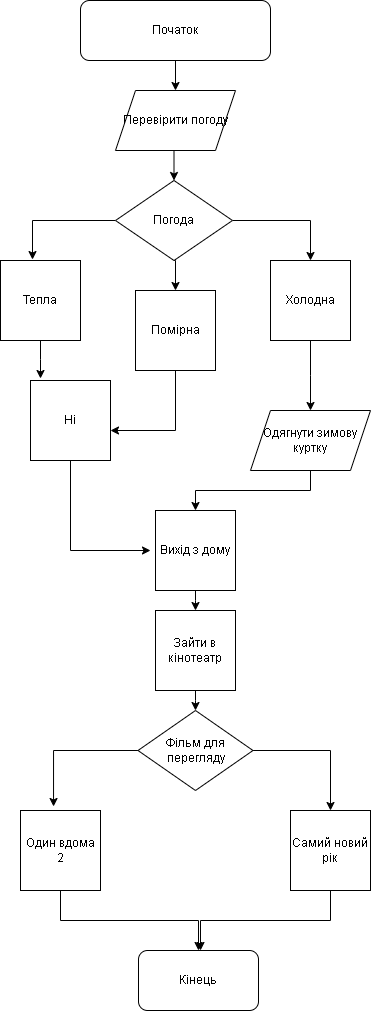

The diagram above was exported from draw.io. Its source (the exported page's mxGraphModel, read from the mxfile embedded in the PNG):
<mxGraphModel dx="782" dy="738" grid="1" gridSize="10" guides="1" tooltips="1" connect="1" arrows="1" fold="1" page="1" pageScale="1" pageWidth="827" pageHeight="1169" math="0" shadow="0">
  <root>
    <mxCell id="0" />
    <mxCell id="1" parent="0" />
    <mxCell id="ApqDYaaWc-v5yWOouWca-3" style="edgeStyle=orthogonalEdgeStyle;rounded=0;orthogonalLoop=1;jettySize=auto;html=1;exitX=0.5;exitY=1;exitDx=0;exitDy=0;entryX=0.5;entryY=0;entryDx=0;entryDy=0;" edge="1" parent="1" source="ApqDYaaWc-v5yWOouWca-1">
      <mxGeometry relative="1" as="geometry">
        <mxPoint x="405" y="130" as="targetPoint" />
      </mxGeometry>
    </mxCell>
    <mxCell id="ApqDYaaWc-v5yWOouWca-1" value="Початок" style="rounded=1;whiteSpace=wrap;html=1;" vertex="1" parent="1">
      <mxGeometry x="310" y="40" width="190" height="60" as="geometry" />
    </mxCell>
    <mxCell id="ApqDYaaWc-v5yWOouWca-9" style="edgeStyle=orthogonalEdgeStyle;rounded=0;orthogonalLoop=1;jettySize=auto;html=1;exitX=0.5;exitY=1;exitDx=0;exitDy=0;entryX=0.5;entryY=0;entryDx=0;entryDy=0;" edge="1" parent="1" target="ApqDYaaWc-v5yWOouWca-6">
      <mxGeometry relative="1" as="geometry">
        <mxPoint x="405" y="190" as="sourcePoint" />
      </mxGeometry>
    </mxCell>
    <mxCell id="ApqDYaaWc-v5yWOouWca-30" style="edgeStyle=elbowEdgeStyle;rounded=0;orthogonalLoop=1;jettySize=auto;elbow=vertical;html=1;exitX=0.5;exitY=1;exitDx=0;exitDy=0;entryX=0.125;entryY=-0.025;entryDx=0;entryDy=0;entryPerimeter=0;" edge="1" parent="1" source="ApqDYaaWc-v5yWOouWca-4" target="ApqDYaaWc-v5yWOouWca-29">
      <mxGeometry relative="1" as="geometry" />
    </mxCell>
    <mxCell id="ApqDYaaWc-v5yWOouWca-4" value="Тепла" style="whiteSpace=wrap;html=1;aspect=fixed;" vertex="1" parent="1">
      <mxGeometry x="230" y="300" width="80" height="80" as="geometry" />
    </mxCell>
    <mxCell id="ApqDYaaWc-v5yWOouWca-32" style="edgeStyle=elbowEdgeStyle;rounded=0;orthogonalLoop=1;jettySize=auto;elbow=vertical;html=1;exitX=0.5;exitY=1;exitDx=0;exitDy=0;entryX=0.5;entryY=0;entryDx=0;entryDy=0;" edge="1" parent="1" source="ApqDYaaWc-v5yWOouWca-5" target="ApqDYaaWc-v5yWOouWca-14">
      <mxGeometry relative="1" as="geometry" />
    </mxCell>
    <mxCell id="ApqDYaaWc-v5yWOouWca-5" value="Холодна" style="whiteSpace=wrap;html=1;aspect=fixed;" vertex="1" parent="1">
      <mxGeometry x="500" y="300" width="80" height="80" as="geometry" />
    </mxCell>
    <mxCell id="ApqDYaaWc-v5yWOouWca-7" style="edgeStyle=orthogonalEdgeStyle;rounded=0;orthogonalLoop=1;jettySize=auto;html=1;entryX=0.5;entryY=0;entryDx=0;entryDy=0;" edge="1" parent="1" source="ApqDYaaWc-v5yWOouWca-6" target="ApqDYaaWc-v5yWOouWca-5">
      <mxGeometry relative="1" as="geometry" />
    </mxCell>
    <mxCell id="ApqDYaaWc-v5yWOouWca-8" style="edgeStyle=orthogonalEdgeStyle;rounded=0;orthogonalLoop=1;jettySize=auto;html=1;exitX=0;exitY=0.5;exitDx=0;exitDy=0;entryX=0.4;entryY=-0.012;entryDx=0;entryDy=0;entryPerimeter=0;" edge="1" parent="1" source="ApqDYaaWc-v5yWOouWca-6" target="ApqDYaaWc-v5yWOouWca-4">
      <mxGeometry relative="1" as="geometry" />
    </mxCell>
    <mxCell id="ApqDYaaWc-v5yWOouWca-12" style="edgeStyle=orthogonalEdgeStyle;rounded=0;orthogonalLoop=1;jettySize=auto;html=1;exitX=0.5;exitY=1;exitDx=0;exitDy=0;entryX=0.5;entryY=0;entryDx=0;entryDy=0;" edge="1" parent="1" source="ApqDYaaWc-v5yWOouWca-6" target="ApqDYaaWc-v5yWOouWca-11">
      <mxGeometry relative="1" as="geometry" />
    </mxCell>
    <mxCell id="ApqDYaaWc-v5yWOouWca-6" value="Погода" style="rhombus;whiteSpace=wrap;html=1;" vertex="1" parent="1">
      <mxGeometry x="345" y="220" width="117" height="80" as="geometry" />
    </mxCell>
    <mxCell id="ApqDYaaWc-v5yWOouWca-10" value="Перевірити погоду" style="shape=parallelogram;perimeter=parallelogramPerimeter;whiteSpace=wrap;html=1;fixedSize=1;" vertex="1" parent="1">
      <mxGeometry x="345" y="130" width="120" height="60" as="geometry" />
    </mxCell>
    <mxCell id="ApqDYaaWc-v5yWOouWca-31" style="edgeStyle=elbowEdgeStyle;rounded=0;orthogonalLoop=1;jettySize=auto;elbow=vertical;html=1;exitX=0.5;exitY=1;exitDx=0;exitDy=0;entryX=1;entryY=0.625;entryDx=0;entryDy=0;entryPerimeter=0;" edge="1" parent="1" source="ApqDYaaWc-v5yWOouWca-11" target="ApqDYaaWc-v5yWOouWca-29">
      <mxGeometry relative="1" as="geometry">
        <Array as="points">
          <mxPoint x="380" y="470" />
        </Array>
      </mxGeometry>
    </mxCell>
    <mxCell id="ApqDYaaWc-v5yWOouWca-11" value="Помірна" style="whiteSpace=wrap;html=1;aspect=fixed;" vertex="1" parent="1">
      <mxGeometry x="365" y="330" width="80" height="80" as="geometry" />
    </mxCell>
    <mxCell id="ApqDYaaWc-v5yWOouWca-36" style="edgeStyle=elbowEdgeStyle;rounded=0;orthogonalLoop=1;jettySize=auto;elbow=vertical;html=1;exitX=0.5;exitY=1;exitDx=0;exitDy=0;entryX=0.5;entryY=0;entryDx=0;entryDy=0;" edge="1" parent="1" source="ApqDYaaWc-v5yWOouWca-14" target="ApqDYaaWc-v5yWOouWca-35">
      <mxGeometry relative="1" as="geometry" />
    </mxCell>
    <mxCell id="ApqDYaaWc-v5yWOouWca-14" value="Одягнути зимову куртку" style="shape=parallelogram;perimeter=parallelogramPerimeter;whiteSpace=wrap;html=1;fixedSize=1;" vertex="1" parent="1">
      <mxGeometry x="480" y="450" width="120" height="60" as="geometry" />
    </mxCell>
    <mxCell id="ApqDYaaWc-v5yWOouWca-38" style="edgeStyle=elbowEdgeStyle;rounded=0;orthogonalLoop=1;jettySize=auto;elbow=vertical;html=1;exitX=0.5;exitY=1;exitDx=0;exitDy=0;" edge="1" parent="1" source="ApqDYaaWc-v5yWOouWca-29">
      <mxGeometry relative="1" as="geometry">
        <mxPoint x="380" y="590" as="targetPoint" />
        <Array as="points">
          <mxPoint x="300" y="590" />
        </Array>
      </mxGeometry>
    </mxCell>
    <mxCell id="ApqDYaaWc-v5yWOouWca-29" value="Ні" style="whiteSpace=wrap;html=1;aspect=fixed;" vertex="1" parent="1">
      <mxGeometry x="260" y="420" width="80" height="80" as="geometry" />
    </mxCell>
    <mxCell id="ApqDYaaWc-v5yWOouWca-40" style="edgeStyle=elbowEdgeStyle;rounded=0;orthogonalLoop=1;jettySize=auto;elbow=vertical;html=1;exitX=0.5;exitY=1;exitDx=0;exitDy=0;entryX=0.5;entryY=0;entryDx=0;entryDy=0;" edge="1" parent="1" source="ApqDYaaWc-v5yWOouWca-35" target="ApqDYaaWc-v5yWOouWca-39">
      <mxGeometry relative="1" as="geometry" />
    </mxCell>
    <mxCell id="ApqDYaaWc-v5yWOouWca-35" value="Вихід з дому" style="whiteSpace=wrap;html=1;aspect=fixed;" vertex="1" parent="1">
      <mxGeometry x="385" y="550" width="80" height="80" as="geometry" />
    </mxCell>
    <mxCell id="ApqDYaaWc-v5yWOouWca-42" style="edgeStyle=elbowEdgeStyle;rounded=0;orthogonalLoop=1;jettySize=auto;elbow=vertical;html=1;exitX=0.5;exitY=1;exitDx=0;exitDy=0;entryX=0.5;entryY=0;entryDx=0;entryDy=0;" edge="1" parent="1" source="ApqDYaaWc-v5yWOouWca-39" target="ApqDYaaWc-v5yWOouWca-41">
      <mxGeometry relative="1" as="geometry" />
    </mxCell>
    <mxCell id="ApqDYaaWc-v5yWOouWca-39" value="Зайти в кінотеатр" style="whiteSpace=wrap;html=1;aspect=fixed;" vertex="1" parent="1">
      <mxGeometry x="385" y="650" width="80" height="80" as="geometry" />
    </mxCell>
    <mxCell id="ApqDYaaWc-v5yWOouWca-45" style="edgeStyle=elbowEdgeStyle;rounded=0;orthogonalLoop=1;jettySize=auto;elbow=vertical;html=1;exitX=0;exitY=0.5;exitDx=0;exitDy=0;entryX=0.413;entryY=-0.05;entryDx=0;entryDy=0;entryPerimeter=0;" edge="1" parent="1" source="ApqDYaaWc-v5yWOouWca-41" target="ApqDYaaWc-v5yWOouWca-43">
      <mxGeometry relative="1" as="geometry">
        <Array as="points">
          <mxPoint x="330" y="790" />
        </Array>
      </mxGeometry>
    </mxCell>
    <mxCell id="ApqDYaaWc-v5yWOouWca-46" style="edgeStyle=elbowEdgeStyle;rounded=0;orthogonalLoop=1;jettySize=auto;elbow=vertical;html=1;exitX=1;exitY=0.5;exitDx=0;exitDy=0;entryX=0.5;entryY=0;entryDx=0;entryDy=0;" edge="1" parent="1" source="ApqDYaaWc-v5yWOouWca-41" target="ApqDYaaWc-v5yWOouWca-44">
      <mxGeometry relative="1" as="geometry">
        <Array as="points">
          <mxPoint x="520" y="790" />
        </Array>
      </mxGeometry>
    </mxCell>
    <mxCell id="ApqDYaaWc-v5yWOouWca-41" value="Фільм для перегляду" style="rhombus;whiteSpace=wrap;html=1;" vertex="1" parent="1">
      <mxGeometry x="367.5" y="750" width="115" height="80" as="geometry" />
    </mxCell>
    <mxCell id="ApqDYaaWc-v5yWOouWca-48" style="edgeStyle=elbowEdgeStyle;rounded=0;orthogonalLoop=1;jettySize=auto;elbow=vertical;html=1;exitX=0.5;exitY=1;exitDx=0;exitDy=0;entryX=0.5;entryY=0;entryDx=0;entryDy=0;" edge="1" parent="1" source="ApqDYaaWc-v5yWOouWca-43" target="ApqDYaaWc-v5yWOouWca-47">
      <mxGeometry relative="1" as="geometry" />
    </mxCell>
    <mxCell id="ApqDYaaWc-v5yWOouWca-43" value="Один вдома 2" style="whiteSpace=wrap;html=1;aspect=fixed;" vertex="1" parent="1">
      <mxGeometry x="250" y="850" width="80" height="80" as="geometry" />
    </mxCell>
    <mxCell id="ApqDYaaWc-v5yWOouWca-49" style="edgeStyle=elbowEdgeStyle;rounded=0;orthogonalLoop=1;jettySize=auto;elbow=vertical;html=1;exitX=0.5;exitY=1;exitDx=0;exitDy=0;" edge="1" parent="1" source="ApqDYaaWc-v5yWOouWca-44">
      <mxGeometry relative="1" as="geometry">
        <mxPoint x="430" y="990" as="targetPoint" />
      </mxGeometry>
    </mxCell>
    <mxCell id="ApqDYaaWc-v5yWOouWca-44" value="Самий новий рік" style="whiteSpace=wrap;html=1;aspect=fixed;" vertex="1" parent="1">
      <mxGeometry x="520" y="850" width="80" height="80" as="geometry" />
    </mxCell>
    <mxCell id="ApqDYaaWc-v5yWOouWca-47" value="Кінець" style="rounded=1;whiteSpace=wrap;html=1;" vertex="1" parent="1">
      <mxGeometry x="368" y="990" width="120" height="60" as="geometry" />
    </mxCell>
  </root>
</mxGraphModel>